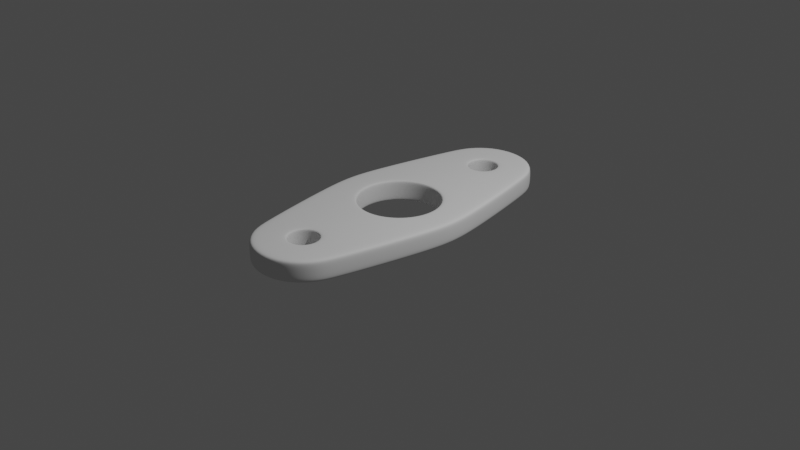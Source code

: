 # Source: metal-part-14.blend  (saved by Blender 2.83.21; exported with 4.5.12 LTS)
import bpy
from mathutils import Matrix  # noqa: F401  (used for matrix-valued properties, if any)

bpy.ops.wm.read_factory_settings(use_empty=True)
scene = bpy.context.scene
scene.name = 'Scene'

# ---- collections
col_collection = bpy.data.collections.new('Collection'); scene.collection.children.link(col_collection)
col_metal_part = bpy.data.collections.new('Metal Part'); scene.collection.children.link(col_metal_part)

# ---- node groups
ng_auto_smooth = bpy.data.node_groups.new('Auto Smooth', 'GeometryNodeTree')
_s = ng_auto_smooth.interface.new_socket(name='Geometry', in_out='OUTPUT', socket_type='NodeSocketGeometry')
_s = ng_auto_smooth.interface.new_socket(name='Geometry', in_out='INPUT', socket_type='NodeSocketGeometry')
_s = ng_auto_smooth.interface.new_socket(name='Angle', in_out='INPUT', socket_type='NodeSocketFloat')
_s.subtype = 'ANGLE'
_s.min_value = 0.0
_s.max_value = 3.142
ng_auto_smooth.is_modifier = True
_N = ng_auto_smooth.nodes; _L = ng_auto_smooth.links
n0 = _N.new('NodeGroupOutput'); n0.name = 'Group Output'; n0.location = (480, -100)
n1 = _N.new('NodeGroupInput'); n1.name = 'Group Input'; n1.location = (-420, -300)
n2 = _N.new('NodeGroupInput'); n2.name = 'Group Input.001'; n2.location = (-60, -100)
n3 = _N.new('GeometryNodeSetShadeSmooth'); n3.name = 'Set Shade Smooth'; n3.location = (120, -100)
n3.domain = 'EDGE'
n4 = _N.new('GeometryNodeSetShadeSmooth'); n4.name = 'Set Shade Smooth.001'; n4.location = (300, -100)
n5 = _N.new('GeometryNodeInputMeshEdgeAngle'); n5.name = 'Edge Angle'; n5.location = (-420, -220)
n6 = _N.new('GeometryNodeInputEdgeSmooth'); n6.name = 'Is Edge Smooth'; n6.location = (-60, -160)
n7 = _N.new('GeometryNodeInputShadeSmooth'); n7.name = 'Is Face Smooth'; n7.location = (-240, -340)
n8 = _N.new('FunctionNodeBooleanMath'); n8.name = 'Boolean Math'; n8.location = (-60, -220)
n9 = _N.new('FunctionNodeCompare'); n9.name = 'Compare'; n9.location = (-240, -180)
n9.operation = 'LESS_EQUAL'
_L.new(n5.outputs[0], n9.inputs[0])
_L.new(n4.outputs[0], n0.inputs[0])
_L.new(n1.outputs[1], n9.inputs[1])
_L.new(n9.outputs[0], n8.inputs[0])
_L.new(n7.outputs[0], n8.inputs[1])
_L.new(n2.outputs[0], n3.inputs[0])
_L.new(n6.outputs[0], n3.inputs[1])
_L.new(n3.outputs[0], n4.inputs[0])
_L.new(n8.outputs[0], n3.inputs[2])
n0.is_active_output = True

# ---- world
world_world = bpy.data.worlds.new('World'); scene.world = world_world
world_world.use_nodes = True; world_world.node_tree.nodes.clear()
_N = world_world.node_tree.nodes; _L = world_world.node_tree.links
n0 = _N.new('ShaderNodeOutputWorld'); n0.name = 'World Output'; n0.location = (300, 300)
n1 = _N.new('ShaderNodeBackground'); n1.name = 'Background'; n1.location = (10, 300)
n1.inputs[0].default_value = (0.05088, 0.05088, 0.05088, 1.0)
_L.new(n1.outputs[0], n0.inputs[0])
n0.is_active_output = True
world_world.color = (0.05088, 0.05088, 0.05088)
world_world.use_sun_shadow = False
world_world.sun_shadow_jitter_overblur = 0.0

# ---- cameras
cam_camera = bpy.data.cameras.new('Camera')
cam_camera.clip_end = 100.0
cam_camera.ortho_scale = 7.314

# ---- lights
light_light = bpy.data.lights.new('Light', 'POINT')
light_light.transmission_factor = 0.0
light_light.energy = 1000.0
light_light.shadow_soft_size = 0.1
light_light.shadow_maximum_resolution = 0.006
light_light.use_absolute_resolution = True

# ---- meshes
me_circle_001 = bpy.data.meshes.new('Circle.001')
me_circle_001.from_pydata([(1.688, 0.6651, 0.0), (1.229, 1.229, 0.0), (0.6651, 1.606, 0.0), (0.5422, 2.644, 0.0), (0.9392, 3.041, 0.0), (1.084, 3.583, 0.0), (0.9392, 4.126, 0.0), (0.5422, 4.523, 0.0), (0.6036, 2.125, 0.0), (1.084, 2.135, 0.0), (1.412, 2.124, 0.0), (1.688, 0.6651, 0.6739), (1.229, 1.229, 0.6739), (0.6651, 1.606, 0.6739), (0.5422, 2.644, 0.6739), (0.9392, 3.041, 0.6739), (1.084, 3.583, 0.6739), (0.9392, 4.126, 0.6739), (0.5422, 4.523, 0.6739), (0.6036, 2.125, 0.6739), (1.084, 2.135, 0.6739), (1.412, 2.124, 0.6739), (1.173, 0.4859, 0.075), (1.264, 0.5197, 0.0), (1.2, 0.4958, 0.02197), (0.8978, 0.8978, 0.075), (0.9662, 0.9662, 0.0), (0.9179, 0.9179, 0.02197), (0.4859, 1.173, 0.075), (0.5229, 1.262, 0.0), (0.4967, 1.199, 0.02197), (0.2337, 3.179, 0.075), (0.2725, 3.111, 0.0), (0.2451, 3.159, 0.02197), (0.4048, 3.35, 0.075), (0.4721, 3.311, 0.0), (0.4245, 3.338, 0.02197), (0.4675, 3.583, 0.075), (0.5451, 3.583, 0.0), (0.4902, 3.583, 0.02197), (0.4048, 3.817, 0.075), (0.4721, 3.856, 0.0), (0.4245, 3.828, 0.02197), (0.2337, 3.988, 0.075), (0.2726, 4.055, 0.0), (0.2451, 4.008, 0.02197), (1.264, 0.5197, 0.6739), (1.173, 0.4859, 0.5989), (1.2, 0.4958, 0.652), (0.9662, 0.9662, 0.6739), (0.8978, 0.8978, 0.5989), (0.9179, 0.9179, 0.652), (0.5229, 1.262, 0.6739), (0.4859, 1.173, 0.5989), (0.4967, 1.199, 0.652), (0.2725, 3.111, 0.6739), (0.2337, 3.179, 0.5989), (0.2451, 3.159, 0.652), (0.4721, 3.311, 0.6739), (0.4048, 3.35, 0.5989), (0.4245, 3.338, 0.652), (0.5451, 3.583, 0.6739), (0.4675, 3.583, 0.5989), (0.4902, 3.583, 0.652), (0.4721, 3.856, 0.6739), (0.4048, 3.817, 0.5989), (0.4245, 3.828, 0.652), (0.2726, 4.055, 0.6739), (0.2337, 3.988, 0.5989), (0.2451, 4.008, 0.652), (1.869, 2.219, 0.5601), (1.757, 2.195, 0.6739), (1.836, 2.212, 0.6406), (0.7752, 4.926, 0.5601), (0.7164, 4.824, 0.6739), (0.758, 4.896, 0.6406), (1.426, 3.667, 0.6739), (1.537, 3.695, 0.5601), (1.504, 3.687, 0.6406), (1.241, 4.3, 0.6739), (1.343, 4.359, 0.5601), (1.313, 4.341, 0.6406), (2.037, 0.7109, 0.6739), (2.15, 0.7258, 0.5601), (2.117, 0.7215, 0.6406), (1.869, 2.219, 0.1138), (1.757, 2.195, 0.0), (1.836, 2.212, 0.03333), (0.7164, 4.824, 0.0), (0.7752, 4.926, 0.1138), (0.758, 4.896, 0.03333), (1.426, 3.667, 0.0), (1.537, 3.695, 0.1138), (1.504, 3.687, 0.03333), (1.343, 4.359, 0.1138), (1.241, 4.3, 0.0), (1.313, 4.341, 0.03333), (2.037, 0.7109, 0.0), (2.15, 0.7258, 0.1138), (2.117, 0.7215, 0.03333), (-1.688, 0.6651, 0.0), (-1.229, 1.229, 0.0), (-0.6651, 1.606, 0.0), (0.0, 1.738, 0.0), (0.0, 4.668, 0.0), (0.0, 2.499, 0.0), (-0.5422, 2.644, 0.0), (-0.9392, 3.041, 0.0), (-1.084, 3.583, 0.0), (-0.9392, 4.126, 0.0), (-0.5422, 4.523, 0.0), (0.0, 2.118, 0.0), (-0.6036, 2.125, 0.0), (-1.084, 2.135, 0.0), (-1.412, 2.124, 0.0), (-1.688, 0.6651, 0.6739), (-1.229, 1.229, 0.6739), (-0.6651, 1.606, 0.6739), (0.0, 1.738, 0.6739), (-0.5422, 2.644, 0.6739), (0.0, 2.499, 0.6739), (-0.9392, 3.041, 0.6739), (-1.084, 3.583, 0.6739), (-0.9392, 4.126, 0.6739), (-0.5422, 4.523, 0.6739), (0.0, 4.668, 0.6739), (0.0, 2.118, 0.6739), (-0.6036, 2.125, 0.6739), (-1.084, 2.135, 0.6739), (-1.412, 2.124, 0.6739), (-1.173, 0.4859, 0.075), (-1.264, 0.5197, 0.0), (-1.2, 0.4958, 0.02197), (-0.8978, 0.8978, 0.075), (-0.9662, 0.9662, 0.0), (-0.9179, 0.9179, 0.02197), (-0.4859, 1.173, 0.075), (-0.5229, 1.262, 0.0), (-0.4967, 1.199, 0.02197), (1.394e-10, 1.366, 0.0), (1.394e-10, 1.27, 0.075), (1.394e-10, 1.298, 0.02197), (0.0, 4.128, 0.0), (0.0, 4.051, 0.075), (0.0, 4.074, 0.02197), (0.0, 3.116, 0.075), (0.0, 3.038, 0.0), (0.0, 3.093, 0.02197), (-0.2337, 3.179, 0.075), (-0.2725, 3.111, 0.0), (-0.2451, 3.159, 0.02197), (-0.4048, 3.35, 0.075), (-0.4721, 3.311, 0.0), (-0.4245, 3.338, 0.02197), (-0.4675, 3.583, 0.075), (-0.5451, 3.583, 0.0), (-0.4902, 3.583, 0.02197), (-0.4048, 3.817, 0.075), (-0.4721, 3.856, 0.0), (-0.4245, 3.828, 0.02197), (-0.2337, 3.988, 0.075), (-0.2726, 4.055, 0.0), (-0.2451, 4.008, 0.02197), (-1.264, 0.5197, 0.6739), (-1.173, 0.4859, 0.5989), (-1.2, 0.4958, 0.652), (-0.9662, 0.9662, 0.6739), (-0.8978, 0.8978, 0.5989), (-0.9179, 0.9179, 0.652), (-0.5229, 1.262, 0.6739), (-0.4859, 1.173, 0.5989), (-0.4967, 1.199, 0.652), (1.394e-10, 1.27, 0.5989), (1.394e-10, 1.366, 0.6739), (1.394e-10, 1.298, 0.652), (-0.2725, 3.111, 0.6739), (-0.2337, 3.179, 0.5989), (-0.2451, 3.159, 0.652), (0.0, 3.038, 0.6739), (0.0, 3.116, 0.5989), (0.0, 3.093, 0.652), (-0.4721, 3.311, 0.6739), (-0.4048, 3.35, 0.5989), (-0.4245, 3.338, 0.652), (-0.5451, 3.583, 0.6739), (-0.4675, 3.583, 0.5989), (-0.4902, 3.583, 0.652), (-0.4721, 3.856, 0.6739), (-0.4048, 3.817, 0.5989), (-0.4245, 3.828, 0.652), (-0.2726, 4.055, 0.6739), (-0.2337, 3.988, 0.5989), (-0.2451, 4.008, 0.652), (0.0, 4.051, 0.5989), (0.0, 4.128, 0.6739), (0.0, 4.074, 0.652), (-1.869, 2.219, 0.5601), (-1.757, 2.195, 0.6739), (-1.836, 2.212, 0.6406), (0.0, 5.002, 0.6739), (0.0, 5.118, 0.5601), (0.0, 5.084, 0.6406), (-0.7752, 4.926, 0.5601), (-0.7164, 4.824, 0.6739), (-0.758, 4.896, 0.6406), (-1.426, 3.667, 0.6739), (-1.537, 3.695, 0.5601), (-1.504, 3.687, 0.6406), (-1.241, 4.3, 0.6739), (-1.343, 4.359, 0.5601), (-1.313, 4.341, 0.6406), (-2.037, 0.7109, 0.6739), (-2.15, 0.7258, 0.5601), (-2.117, 0.7215, 0.6406), (-1.869, 2.219, 0.1138), (-1.757, 2.195, 0.0), (-1.836, 2.212, 0.03333), (0.0, 5.118, 0.1138), (0.0, 5.002, 0.0), (0.0, 5.084, 0.03333), (-0.7164, 4.824, 0.0), (-0.7752, 4.926, 0.1138), (-0.758, 4.896, 0.03333), (-1.426, 3.667, 0.0), (-1.537, 3.695, 0.1138), (-1.504, 3.687, 0.03333), (-1.343, 4.359, 0.1138), (-1.241, 4.3, 0.0), (-1.313, 4.341, 0.03333), (-2.037, 0.7109, 0.0), (-2.15, 0.7258, 0.1138), (-2.117, 0.7215, 0.03333), (1.688, -0.6651, 0.0), (1.229, -1.229, 0.0), (0.6651, -1.606, 0.0), (1.738, 2.384e-07, 0.0), (0.5422, -2.644, 0.0), (0.9392, -3.041, 0.0), (1.084, -3.583, 0.0), (0.9392, -4.126, 0.0), (0.5422, -4.523, 0.0), (0.6036, -2.125, 0.0), (1.084, -2.135, 0.0), (1.412, -2.124, 0.0), (1.688, -0.6651, 0.6739), (1.738, 2.384e-07, 0.6739), (1.229, -1.229, 0.6739), (0.6651, -1.606, 0.6739), (0.5422, -2.644, 0.6739), (0.9392, -3.041, 0.6739), (1.084, -3.583, 0.6739), (0.9392, -4.126, 0.6739), (0.5422, -4.523, 0.6739), (0.6036, -2.125, 0.6739), (1.084, -2.135, 0.6739), (1.412, -2.124, 0.6739), (1.173, -0.4859, 0.075), (1.264, -0.5197, 0.0), (1.2, -0.4958, 0.02197), (0.8978, -0.8978, 0.075), (0.9662, -0.9662, 0.0), (0.9179, -0.9179, 0.02197), (0.4859, -1.173, 0.075), (0.5229, -1.262, 0.0), (0.4967, -1.199, 0.02197), (1.27, 2.422e-07, 0.075), (1.368, 2.422e-07, 0.0), (1.298, 2.422e-07, 0.02197), (0.2337, -3.179, 0.075), (0.2725, -3.111, 0.0), (0.2451, -3.159, 0.02197), (0.4048, -3.35, 0.075), (0.4721, -3.311, 0.0), (0.4245, -3.338, 0.02197), (0.4675, -3.583, 0.075), (0.5451, -3.583, 0.0), (0.4902, -3.583, 0.02197), (0.4048, -3.817, 0.075), (0.4721, -3.856, 0.0), (0.4245, -3.828, 0.02197), (0.2337, -3.988, 0.075), (0.2726, -4.055, 0.0), (0.2451, -4.008, 0.02197), (1.264, -0.5197, 0.6739), (1.173, -0.4859, 0.5989), (1.2, -0.4958, 0.652), (1.368, 2.422e-07, 0.6739), (1.27, 2.422e-07, 0.5989), (1.298, 2.422e-07, 0.652), (0.9662, -0.9662, 0.6739), (0.8978, -0.8978, 0.5989), (0.9179, -0.9179, 0.652), (0.5229, -1.262, 0.6739), (0.4859, -1.173, 0.5989), (0.4967, -1.199, 0.652), (0.2725, -3.111, 0.6739), (0.2337, -3.179, 0.5989), (0.2451, -3.159, 0.652), (0.4721, -3.311, 0.6739), (0.4048, -3.35, 0.5989), (0.4245, -3.338, 0.652), (0.5451, -3.583, 0.6739), (0.4675, -3.583, 0.5989), (0.4902, -3.583, 0.652), (0.4721, -3.856, 0.6739), (0.4048, -3.817, 0.5989), (0.4245, -3.828, 0.652), (0.2726, -4.055, 0.6739), (0.2337, -3.988, 0.5989), (0.2451, -4.008, 0.652), (1.869, -2.219, 0.5601), (1.757, -2.195, 0.6739), (1.836, -2.212, 0.6406), (0.7752, -4.926, 0.5601), (0.7164, -4.824, 0.6739), (0.758, -4.896, 0.6406), (1.426, -3.667, 0.6739), (1.537, -3.695, 0.5601), (1.504, -3.687, 0.6406), (1.241, -4.3, 0.6739), (1.343, -4.359, 0.5601), (1.313, -4.341, 0.6406), (2.203, 2.384e-07, 0.5601), (2.088, 2.384e-07, 0.6739), (2.169, 2.384e-07, 0.6406), (2.037, -0.7109, 0.6739), (2.15, -0.7258, 0.5601), (2.117, -0.7215, 0.6406), (1.869, -2.219, 0.1138), (1.757, -2.195, 0.0), (1.836, -2.212, 0.03333), (0.7164, -4.824, 0.0), (0.7752, -4.926, 0.1138), (0.758, -4.896, 0.03333), (1.426, -3.667, 0.0), (1.537, -3.695, 0.1138), (1.504, -3.687, 0.03333), (1.343, -4.359, 0.1138), (1.241, -4.3, 0.0), (1.313, -4.341, 0.03333), (2.088, 2.384e-07, 0.0), (2.203, 2.384e-07, 0.1138), (2.169, 2.384e-07, 0.03333), (2.037, -0.7109, 0.0), (2.15, -0.7258, 0.1138), (2.117, -0.7215, 0.03333), (-1.688, -0.6651, 0.0), (-1.229, -1.229, 0.0), (-0.6651, -1.606, 0.0), (0.0, -1.738, 0.0), (-1.738, 2.384e-07, 0.0), (0.0, -4.668, 0.0), (0.0, -2.499, 0.0), (-0.5422, -2.644, 0.0), (-0.9392, -3.041, 0.0), (-1.084, -3.583, 0.0), (-0.9392, -4.126, 0.0), (-0.5422, -4.523, 0.0), (0.0, -2.118, 0.0), (-0.6036, -2.125, 0.0), (-1.084, -2.135, 0.0), (-1.412, -2.124, 0.0), (-1.688, -0.6651, 0.6739), (-1.738, 2.384e-07, 0.6739), (-1.229, -1.229, 0.6739), (-0.6651, -1.606, 0.6739), (0.0, -1.738, 0.6739), (-0.5422, -2.644, 0.6739), (0.0, -2.499, 0.6739), (-0.9392, -3.041, 0.6739), (-1.084, -3.583, 0.6739), (-0.9392, -4.126, 0.6739), (-0.5422, -4.523, 0.6739), (0.0, -4.668, 0.6739), (0.0, -2.118, 0.6739), (-0.6036, -2.125, 0.6739), (-1.084, -2.135, 0.6739), (-1.412, -2.124, 0.6739), (-1.173, -0.4859, 0.075), (-1.264, -0.5197, 0.0), (-1.2, -0.4958, 0.02197), (-0.8978, -0.8978, 0.075), (-0.9662, -0.9662, 0.0), (-0.9179, -0.9179, 0.02197), (-0.4859, -1.173, 0.075), (-0.5229, -1.262, 0.0), (-0.4967, -1.199, 0.02197), (1.394e-10, -1.366, 0.0), (1.394e-10, -1.27, 0.075), (1.394e-10, -1.298, 0.02197), (-1.27, 2.422e-07, 0.075), (-1.368, 2.422e-07, 0.0), (-1.298, 2.422e-07, 0.02197), (0.0, -4.128, 0.0), (0.0, -4.051, 0.075), (0.0, -4.074, 0.02197), (0.0, -3.116, 0.075), (0.0, -3.038, 0.0), (0.0, -3.093, 0.02197), (-0.2337, -3.179, 0.075), (-0.2725, -3.111, 0.0), (-0.2451, -3.159, 0.02197), (-0.4048, -3.35, 0.075), (-0.4721, -3.311, 0.0), (-0.4245, -3.338, 0.02197), (-0.4675, -3.583, 0.075), (-0.5451, -3.583, 0.0), (-0.4902, -3.583, 0.02197), (-0.4048, -3.817, 0.075), (-0.4721, -3.856, 0.0), (-0.4245, -3.828, 0.02197), (-0.2337, -3.988, 0.075), (-0.2726, -4.055, 0.0), (-0.2451, -4.008, 0.02197), (-1.264, -0.5197, 0.6739), (-1.173, -0.4859, 0.5989), (-1.2, -0.4958, 0.652), (-1.368, 2.422e-07, 0.6739), (-1.27, 2.422e-07, 0.5989), (-1.298, 2.422e-07, 0.652), (-0.9662, -0.9662, 0.6739), (-0.8978, -0.8978, 0.5989), (-0.9179, -0.9179, 0.652), (-0.5229, -1.262, 0.6739), (-0.4859, -1.173, 0.5989), (-0.4967, -1.199, 0.652), (1.394e-10, -1.27, 0.5989), (1.394e-10, -1.366, 0.6739), (1.394e-10, -1.298, 0.652), (-0.2725, -3.111, 0.6739), (-0.2337, -3.179, 0.5989), (-0.2451, -3.159, 0.652), (0.0, -3.038, 0.6739), (0.0, -3.116, 0.5989), (0.0, -3.093, 0.652), (-0.4721, -3.311, 0.6739), (-0.4048, -3.35, 0.5989), (-0.4245, -3.338, 0.652), (-0.5451, -3.583, 0.6739), (-0.4675, -3.583, 0.5989), (-0.4902, -3.583, 0.652), (-0.4721, -3.856, 0.6739), (-0.4048, -3.817, 0.5989), (-0.4245, -3.828, 0.652), (-0.2726, -4.055, 0.6739), (-0.2337, -3.988, 0.5989), (-0.2451, -4.008, 0.652), (0.0, -4.051, 0.5989), (0.0, -4.128, 0.6739), (0.0, -4.074, 0.652), (-1.869, -2.219, 0.5601), (-1.757, -2.195, 0.6739), (-1.836, -2.212, 0.6406), (0.0, -5.002, 0.6739), (0.0, -5.118, 0.5601), (0.0, -5.084, 0.6406), (-0.7752, -4.926, 0.5601), (-0.7164, -4.824, 0.6739), (-0.758, -4.896, 0.6406), (-1.426, -3.667, 0.6739), (-1.537, -3.695, 0.5601), (-1.504, -3.687, 0.6406), (-1.241, -4.3, 0.6739), (-1.343, -4.359, 0.5601), (-1.313, -4.341, 0.6406), (-2.203, 2.384e-07, 0.5601), (-2.088, 2.384e-07, 0.6739), (-2.169, 2.384e-07, 0.6406), (-2.037, -0.7109, 0.6739), (-2.15, -0.7258, 0.5601), (-2.117, -0.7215, 0.6406), (-1.869, -2.219, 0.1138), (-1.757, -2.195, 0.0), (-1.836, -2.212, 0.03333), (0.0, -5.118, 0.1138), (0.0, -5.002, 0.0), (0.0, -5.084, 0.03333), (-0.7164, -4.824, 0.0), (-0.7752, -4.926, 0.1138), (-0.758, -4.896, 0.03333), (-1.426, -3.667, 0.0), (-1.537, -3.695, 0.1138), (-1.504, -3.687, 0.03333), (-1.343, -4.359, 0.1138), (-1.241, -4.3, 0.0), (-1.313, -4.341, 0.03333), (-2.088, 2.384e-07, 0.0), (-2.203, 2.384e-07, 0.1138), (-2.169, 2.384e-07, 0.03333), (-2.037, -0.7109, 0.0), (-2.15, -0.7258, 0.1138), (-2.117, -0.7215, 0.03333)], [], [(143, 43, 68, 193), (25, 22, 47, 50), (23, 0, 235, 266), (140, 28, 53, 172), (31, 145, 179, 56), (40, 37, 62, 65), (43, 40, 65, 68), (34, 31, 56, 59), (46, 286, 245, 11), (37, 34, 59, 62), (111, 105, 3, 8), (8, 3, 4, 9), (9, 4, 5, 10), (1, 9, 10, 0), (2, 8, 9, 1), (103, 111, 8, 2), (55, 178, 120, 14), (49, 46, 11, 12), (52, 49, 12, 13), (173, 52, 13, 118), (341, 98, 83, 322), (64, 61, 16, 17), (67, 64, 17, 18), (58, 55, 14, 15), (194, 67, 18, 125), (61, 58, 15, 16), (126, 19, 14, 120), (19, 20, 15, 14), (20, 21, 16, 15), (12, 11, 21, 20), (13, 12, 20, 19), (118, 13, 19, 126), (35, 4, 3, 32), (92, 94, 80, 77), (26, 1, 0, 23), (38, 5, 4, 35), (0, 10, 86, 97), (28, 25, 50, 53), (41, 6, 5, 38), (125, 18, 74, 199), (29, 2, 1, 26), (44, 7, 6, 41), (139, 103, 2, 29), (142, 104, 7, 44), (10, 5, 91, 86), (7, 104, 218, 88), (32, 3, 105, 146), (23, 266, 267, 24), (24, 267, 265, 22), (26, 23, 24, 27), (27, 24, 22, 25), (29, 26, 27, 30), (30, 27, 25, 28), (139, 29, 30, 141), (141, 30, 28, 140), (32, 146, 147, 33), (33, 147, 145, 31), (35, 32, 33, 36), (36, 33, 31, 34), (38, 35, 36, 39), (39, 36, 34, 37), (41, 38, 39, 42), (42, 39, 37, 40), (44, 41, 42, 45), (45, 42, 40, 43), (142, 44, 45, 144), (144, 45, 43, 143), (47, 287, 288, 48), (48, 288, 286, 46), (50, 47, 48, 51), (51, 48, 46, 49), (53, 50, 51, 54), (54, 51, 49, 52), (172, 53, 54, 174), (174, 54, 52, 173), (56, 179, 180, 57), (57, 180, 178, 55), (59, 56, 57, 60), (60, 57, 55, 58), (62, 59, 60, 63), (63, 60, 58, 61), (65, 62, 63, 66), (66, 63, 61, 64), (68, 65, 66, 69), (69, 66, 64, 67), (193, 68, 69, 195), (195, 69, 67, 194), (22, 265, 287, 47), (18, 17, 79, 74), (94, 89, 73, 80), (16, 21, 71, 76), (11, 245, 323, 82), (98, 85, 70, 83), (17, 16, 76, 79), (235, 0, 97, 340), (89, 217, 200, 73), (85, 92, 77, 70), (5, 6, 95, 91), (6, 7, 88, 95), (83, 70, 72, 84), (84, 72, 71, 82), (74, 79, 81, 75), (75, 81, 80, 73), (82, 323, 324, 84), (84, 324, 322, 83), (86, 91, 93, 87), (87, 93, 92, 85), (89, 94, 96, 90), (90, 96, 95, 88), (94, 92, 93, 96), (96, 93, 91, 95), (98, 341, 342, 99), (99, 342, 340, 97), (79, 76, 78, 81), (81, 78, 77, 80), (97, 86, 87, 99), (99, 87, 85, 98), (199, 74, 75, 201), (201, 75, 73, 200), (217, 89, 90, 219), (219, 90, 88, 218), (70, 77, 78, 72), (72, 78, 76, 71), (21, 11, 82, 71), (143, 193, 191, 160), (133, 167, 164, 130), (131, 391, 350, 100), (140, 172, 170, 136), (148, 176, 179, 145), (157, 188, 185, 154), (160, 191, 188, 157), (151, 182, 176, 148), (163, 115, 363, 417), (154, 185, 182, 151), (111, 112, 106, 105), (112, 113, 107, 106), (113, 114, 108, 107), (101, 100, 114, 113), (102, 101, 113, 112), (103, 102, 112, 111), (175, 119, 120, 178), (166, 116, 115, 163), (169, 117, 116, 166), (173, 118, 117, 169), (487, 465, 212, 230), (187, 123, 122, 184), (190, 124, 123, 187), (181, 121, 119, 175), (194, 125, 124, 190), (184, 122, 121, 181), (126, 120, 119, 127), (127, 119, 121, 128), (128, 121, 122, 129), (116, 128, 129, 115), (117, 127, 128, 116), (118, 126, 127, 117), (152, 149, 106, 107), (224, 206, 209, 226), (134, 131, 100, 101), (155, 152, 107, 108), (100, 229, 215, 114), (136, 170, 167, 133), (158, 155, 108, 109), (125, 199, 203, 124), (137, 134, 101, 102), (161, 158, 109, 110), (139, 137, 102, 103), (142, 161, 110, 104), (114, 215, 223, 108), (110, 220, 218, 104), (149, 146, 105, 106), (131, 132, 392, 391), (132, 130, 390, 392), (134, 135, 132, 131), (135, 133, 130, 132), (137, 138, 135, 134), (138, 136, 133, 135), (139, 141, 138, 137), (141, 140, 136, 138), (149, 150, 147, 146), (150, 148, 145, 147), (152, 153, 150, 149), (153, 151, 148, 150), (155, 156, 153, 152), (156, 154, 151, 153), (158, 159, 156, 155), (159, 157, 154, 156), (161, 162, 159, 158), (162, 160, 157, 159), (142, 144, 162, 161), (144, 143, 160, 162), (164, 165, 419, 418), (165, 163, 417, 419), (167, 168, 165, 164), (168, 166, 163, 165), (170, 171, 168, 167), (171, 169, 166, 168), (172, 174, 171, 170), (174, 173, 169, 171), (176, 177, 180, 179), (177, 175, 178, 180), (182, 183, 177, 176), (183, 181, 175, 177), (185, 186, 183, 182), (186, 184, 181, 183), (188, 189, 186, 185), (189, 187, 184, 186), (191, 192, 189, 188), (192, 190, 187, 189), (193, 195, 192, 191), (195, 194, 190, 192), (130, 164, 418, 390), (124, 203, 208, 123), (226, 209, 202, 221), (122, 205, 197, 129), (115, 211, 466, 363), (230, 212, 196, 214), (123, 208, 205, 122), (350, 486, 229, 100), (221, 202, 200, 217), (214, 196, 206, 224), (108, 223, 227, 109), (109, 227, 220, 110), (212, 213, 198, 196), (213, 211, 197, 198), (203, 204, 210, 208), (204, 202, 209, 210), (211, 213, 467, 466), (213, 212, 465, 467), (215, 216, 225, 223), (216, 214, 224, 225), (221, 222, 228, 226), (222, 220, 227, 228), (226, 228, 225, 224), (228, 227, 223, 225), (230, 231, 488, 487), (231, 229, 486, 488), (208, 210, 207, 205), (210, 209, 206, 207), (229, 231, 216, 215), (231, 230, 214, 216), (199, 201, 204, 203), (201, 200, 202, 204), (217, 219, 222, 221), (219, 218, 220, 222), (196, 198, 207, 206), (198, 197, 205, 207), (129, 197, 211, 115), (394, 447, 308, 280), (259, 290, 284, 256), (257, 266, 235, 232), (388, 426, 293, 262), (268, 296, 433, 396), (277, 305, 302, 274), (280, 308, 305, 277), (271, 299, 296, 268), (283, 244, 245, 286), (274, 302, 299, 271), (358, 241, 236, 352), (241, 242, 237, 236), (242, 243, 238, 237), (233, 232, 243, 242), (234, 233, 242, 241), (349, 234, 241, 358), (295, 248, 368, 432), (289, 246, 244, 283), (292, 247, 246, 289), (427, 366, 247, 292), (341, 322, 326, 344), (304, 251, 250, 301), (307, 252, 251, 304), (298, 249, 248, 295), (448, 373, 252, 307), (301, 250, 249, 298), (374, 368, 248, 253), (253, 248, 249, 254), (254, 249, 250, 255), (246, 254, 255, 244), (247, 253, 254, 246), (366, 374, 253, 247), (272, 269, 236, 237), (335, 317, 320, 337), (260, 257, 232, 233), (275, 272, 237, 238), (232, 343, 329, 243), (262, 293, 290, 259), (278, 275, 238, 239), (373, 453, 314, 252), (263, 260, 233, 234), (281, 278, 239, 240), (387, 263, 234, 349), (393, 281, 240, 351), (243, 329, 334, 238), (240, 331, 475, 351), (269, 397, 352, 236), (257, 258, 267, 266), (258, 256, 265, 267), (260, 261, 258, 257), (261, 259, 256, 258), (263, 264, 261, 260), (264, 262, 259, 261), (387, 389, 264, 263), (389, 388, 262, 264), (269, 270, 398, 397), (270, 268, 396, 398), (272, 273, 270, 269), (273, 271, 268, 270), (275, 276, 273, 272), (276, 274, 271, 273), (278, 279, 276, 275), (279, 277, 274, 276), (281, 282, 279, 278), (282, 280, 277, 279), (393, 395, 282, 281), (395, 394, 280, 282), (284, 285, 288, 287), (285, 283, 286, 288), (290, 291, 285, 284), (291, 289, 283, 285), (293, 294, 291, 290), (294, 292, 289, 291), (426, 428, 294, 293), (428, 427, 292, 294), (296, 297, 434, 433), (297, 295, 432, 434), (299, 300, 297, 296), (300, 298, 295, 297), (302, 303, 300, 299), (303, 301, 298, 300), (305, 306, 303, 302), (306, 304, 301, 303), (308, 309, 306, 305), (309, 307, 304, 306), (447, 449, 309, 308), (449, 448, 307, 309), (256, 284, 287, 265), (252, 314, 319, 251), (337, 320, 313, 332), (250, 316, 311, 255), (244, 325, 323, 245), (344, 326, 310, 328), (251, 319, 316, 250), (235, 340, 343, 232), (332, 313, 454, 474), (328, 310, 317, 335), (238, 334, 338, 239), (239, 338, 331, 240), (326, 327, 312, 310), (327, 325, 311, 312), (314, 315, 321, 319), (315, 313, 320, 321), (325, 327, 324, 323), (327, 326, 322, 324), (329, 330, 336, 334), (330, 328, 335, 336), (332, 333, 339, 337), (333, 331, 338, 339), (337, 339, 336, 335), (339, 338, 334, 336), (344, 345, 342, 341), (345, 343, 340, 342), (319, 321, 318, 316), (321, 320, 317, 318), (343, 345, 330, 329), (345, 344, 328, 330), (453, 455, 315, 314), (455, 454, 313, 315), (474, 476, 333, 332), (476, 475, 331, 333), (310, 312, 318, 317), (312, 311, 316, 318), (255, 311, 325, 244), (394, 411, 445, 447), (381, 378, 415, 421), (379, 346, 350, 391), (388, 384, 424, 426), (399, 396, 433, 430), (408, 405, 439, 442), (411, 408, 442, 445), (402, 399, 430, 436), (414, 417, 363, 362), (405, 402, 436, 439), (358, 352, 353, 359), (359, 353, 354, 360), (360, 354, 355, 361), (347, 360, 361, 346), (348, 359, 360, 347), (349, 358, 359, 348), (429, 432, 368, 367), (420, 414, 362, 364), (423, 420, 364, 365), (427, 423, 365, 366), (487, 490, 469, 465), (441, 438, 370, 371), (444, 441, 371, 372), (435, 429, 367, 369), (448, 444, 372, 373), (438, 435, 369, 370), (374, 375, 367, 368), (375, 376, 369, 367), (376, 377, 370, 369), (364, 362, 377, 376), (365, 364, 376, 375), (366, 365, 375, 374), (403, 354, 353, 400), (481, 483, 463, 460), (382, 347, 346, 379), (406, 355, 354, 403), (346, 361, 472, 489), (384, 381, 421, 424), (409, 356, 355, 406), (373, 372, 457, 453), (385, 348, 347, 382), (412, 357, 356, 409), (387, 349, 348, 385), (393, 351, 357, 412), (361, 355, 480, 472), (357, 351, 475, 477), (400, 353, 352, 397), (379, 391, 392, 380), (380, 392, 390, 378), (382, 379, 380, 383), (383, 380, 378, 381), (385, 382, 383, 386), (386, 383, 381, 384), (387, 385, 386, 389), (389, 386, 384, 388), (400, 397, 398, 401), (401, 398, 396, 399), (403, 400, 401, 404), (404, 401, 399, 402), (406, 403, 404, 407), (407, 404, 402, 405), (409, 406, 407, 410), (410, 407, 405, 408), (412, 409, 410, 413), (413, 410, 408, 411), (393, 412, 413, 395), (395, 413, 411, 394), (415, 418, 419, 416), (416, 419, 417, 414), (421, 415, 416, 422), (422, 416, 414, 420), (424, 421, 422, 425), (425, 422, 420, 423), (426, 424, 425, 428), (428, 425, 423, 427), (430, 433, 434, 431), (431, 434, 432, 429), (436, 430, 431, 437), (437, 431, 429, 435), (439, 436, 437, 440), (440, 437, 435, 438), (442, 439, 440, 443), (443, 440, 438, 441), (445, 442, 443, 446), (446, 443, 441, 444), (447, 445, 446, 449), (449, 446, 444, 448), (378, 390, 418, 415), (372, 371, 462, 457), (483, 478, 456, 463), (370, 377, 451, 459), (362, 363, 466, 468), (490, 471, 450, 469), (371, 370, 459, 462), (350, 346, 489, 486), (478, 474, 454, 456), (471, 481, 460, 450), (355, 356, 484, 480), (356, 357, 477, 484), (469, 450, 452, 470), (470, 452, 451, 468), (457, 462, 464, 458), (458, 464, 463, 456), (468, 466, 467, 470), (470, 467, 465, 469), (472, 480, 482, 473), (473, 482, 481, 471), (478, 483, 485, 479), (479, 485, 484, 477), (483, 481, 482, 485), (485, 482, 480, 484), (490, 487, 488, 491), (491, 488, 486, 489), (462, 459, 461, 464), (464, 461, 460, 463), (489, 472, 473, 491), (491, 473, 471, 490), (453, 457, 458, 455), (455, 458, 456, 454), (474, 478, 479, 476), (476, 479, 477, 475), (450, 460, 461, 452), (452, 461, 459, 451), (377, 362, 468, 451)])
me_circle_001.polygons.foreach_set('use_smooth', [True] * 496)
_uv = me_circle_001.uv_layers.new(name='UVMap')
_uv.uv.foreach_set('vector', [0.0, 0.0, 0.0, 0.0, 0.0, 0.0, 0.0, 0.0, 0.0, 0.0, 0.0, 0.0, 0.0, 0.0, 0.0, 0.0, 0.0, 0.0, 0.0, 0.0, 0.0, 0.0, 0.0, 0.0, 0.0, 0.0, 0.0, 0.0, 0.0, 0.0, 0.0, 0.0, 0.0, 0.0, 0.0, 0.0, 0.0, 0.0, 0.0, 0.0, 0.0, 0.0, 0.0, 0.0, 0.0, 0.0, 0.0, 0.0, 0.0, 0.0, 0.0, 0.0, 0.0, 0.0, 0.0, 0.0, 0.0, 0.0, 0.0, 0.0, 0.0, 0.0, 0.0, 0.0, 0.0, 0.0, 0.0, 0.0, 0.0, 0.0, 0.0, 0.0, 0.0, 0.0, 0.0, 0.0, 0.0, 0.0, 0.0, 0.0, 0.0, 0.0, 0.0, 0.0, 0.0, 0.0, 0.0, 0.0, 0.0, 0.0, 0.0, 0.0, 0.0, 0.0, 0.0, 0.0, 0.0, 0.0, 0.0, 0.0, 0.0, 0.0, 0.0, 0.0, 0.0, 0.0, 0.0, 0.0, 0.0, 0.0, 0.0, 0.0, 0.0, 0.0, 0.0, 0.0, 0.0, 0.0, 0.0, 0.0, 0.0, 0.0, 0.0, 0.0, 0.0, 0.0, 0.0, 0.0, 0.0, 0.0, 0.0, 0.0, 0.0, 0.0, 0.0, 0.0, 0.0, 0.0, 0.0, 0.0, 0.0, 0.0, 0.0, 0.0, 0.0, 0.0, 0.0, 0.0, 0.0, 0.0, 0.0, 0.0, 0.0, 0.0, 0.0, 0.0, 0.0, 0.0, 0.0, 0.0, 0.0, 0.0, 0.0, 0.0, 0.0, 0.0, 0.0, 0.0, 0.0, 0.0, 0.0, 0.0, 0.0, 0.0, 0.0, 0.0, 0.0, 0.0, 0.0, 0.0, 0.0, 0.0, 0.0, 0.0, 0.0, 0.0, 0.0, 0.0, 0.0, 0.0, 0.0, 0.0, 0.0, 0.0, 0.0, 0.0, 0.0, 0.0, 0.0, 0.0, 0.0, 0.0, 0.0, 0.0, 0.0, 0.0, 0.0, 0.0, 0.0, 0.0, 0.0, 0.0, 0.0, 0.0, 0.0, 0.0, 0.0, 0.0, 0.0, 0.0, 0.0, 0.0, 0.0, 0.0, 0.0, 0.0, 0.0, 0.0, 0.0, 0.0, 0.0, 0.0, 0.0, 0.0, 0.0, 0.0, 0.0, 0.0, 0.0, 0.0, 0.0, 0.0, 0.0, 0.0, 0.0, 0.0, 0.0, 0.0, 0.0, 0.0, 0.0, 0.0, 0.0, 0.0, 0.0, 0.0, 0.0, 0.0, 0.0, 0.0, 0.0, 0.0, 0.0, 0.0, 0.0, 0.0, 0.0, 0.0, 0.0, 0.0, 0.0, 0.0, 0.0, 0.0, 0.0, 0.0, 0.0, 0.0, 0.0, 0.0, 0.0, 0.0, 0.0, 0.0, 0.0, 0.0, 0.0, 0.0, 0.0, 0.0, 0.0, 0.0, 0.0, 0.0, 0.0, 0.0, 0.0, 0.0, 0.0, 0.0, 0.0, 0.0, 0.0, 0.0, 0.0, 0.0, 0.0, 0.0, 0.0, 0.0, 0.0, 0.0, 0.0, 0.0, 0.0, 0.0, 0.0, 0.0, 0.0, 0.0, 0.0, 0.0, 0.0, 0.0, 0.0, 0.0, 0.0, 0.0, 0.0, 0.0, 0.0, 0.0, 0.0, 0.0, 0.0, 0.0, 0.0, 0.0, 0.0, 0.0, 0.0, 0.0, 0.0, 0.0, 0.0, 0.0, 0.0, 0.0, 0.0, 0.0, 0.0, 0.0, 0.0, 0.0, 0.0, 0.0, 0.0, 0.0, 0.0, 0.0, 0.0, 0.0, 0.0, 0.0, 0.0, 0.0, 0.0, 0.0, 0.0, 0.0, 0.0, 0.0, 0.0, 0.0, 0.0, 0.0, 0.0, 0.0, 0.0, 0.0, 0.0, 0.0, 0.0, 0.0, 0.0, 0.0, 0.0, 0.0, 0.0, 0.0, 0.0, 0.0, 0.0, 0.0, 0.0, 0.0, 0.0, 0.0, 0.0, 0.0, 0.0, 0.0, 0.0, 0.0, 0.0, 0.0, 0.0, 0.0, 0.0, 0.0, 0.0, 0.0, 0.0, 0.0, 0.0, 0.0, 0.0, 0.0, 0.0, 0.0, 0.0, 0.0, 0.0, 0.0, 0.0, 0.0, 0.0, 0.0, 0.0, 0.0, 0.0, 0.0, 0.0, 0.0, 0.0, 0.0, 0.0, 0.0, 0.0, 0.0, 0.0, 0.0, 0.0, 0.0, 0.0, 0.0, 0.0, 0.0, 0.0, 0.0, 0.0, 0.0, 0.0, 0.0, 0.0, 0.0, 0.0, 0.0, 0.0, 0.0, 0.0, 0.0, 0.0, 0.0, 0.0, 0.0, 0.0, 0.0, 0.0, 0.0, 0.0, 0.0, 0.0, 0.0, 0.0, 0.0, 0.0, 0.0, 0.0, 0.0, 0.0, 0.0, 0.0, 0.0, 0.0, 0.0, 0.0, 0.0, 0.0, 0.0, 0.0, 0.0, 0.0, 0.0, 0.0, 0.0, 0.0, 0.0, 0.0, 0.0, 0.0, 0.0, 0.0, 0.0, 0.0, 0.0, 0.0, 0.0, 0.0, 0.0, 0.0, 0.0, 0.0, 0.0, 0.0, 0.0, 0.0, 0.0, 0.0, 0.0, 0.0, 0.0, 0.0, 0.0, 0.0, 0.0, 0.0, 0.0, 0.0, 0.0, 0.0, 0.0, 0.0, 0.0, 0.0, 0.0, 0.0, 0.0, 0.0, 0.0, 0.0, 0.0, 0.0, 0.0, 0.0, 0.0, 0.0, 0.0, 0.0, 0.0, 0.0, 0.0, 0.0, 0.0, 0.0, 0.0, 0.0, 0.0, 0.0, 0.0, 0.0, 0.0, 0.0, 0.0, 0.0, 0.0, 0.0, 0.0, 0.0, 0.0, 0.0, 0.0, 0.0, 0.0, 0.0, 0.0, 0.0, 0.0, 0.0, 0.0, 0.0, 0.0, 0.0, 0.0, 0.0, 0.0, 0.0, 0.0, 0.0, 0.0, 0.0, 0.0, 0.0, 0.0, 0.0, 0.0, 0.0, 0.0, 0.0, 0.0, 0.0, 0.0, 0.0, 0.0, 0.0, 0.0, 0.0, 0.0, 0.0, 0.0, 0.0, 0.0, 0.0, 0.0, 0.0, 0.0, 0.0, 0.0, 0.0, 0.0, 0.0, 0.0, 0.0, 0.0, 0.0, 0.0, 0.0, 0.0, 0.0, 0.0, 0.0, 0.0, 0.0, 0.0, 0.0, 0.0, 0.0, 0.0, 0.0, 0.0, 0.0, 0.0, 0.0, 0.0, 0.0, 0.0, 0.0, 0.0, 0.0, 0.0, 0.0, 0.0, 0.0, 0.0, 0.0, 0.0, 0.0, 0.0, 0.0, 0.0, 0.0, 0.0, 0.0, 0.0, 0.0, 0.0, 0.0, 0.0, 0.0, 0.0, 0.0, 0.0, 0.0, 0.0, 0.0, 0.0, 0.0, 0.0, 0.0, 0.0, 0.0, 0.0, 0.0, 0.0, 0.0, 0.0, 0.0, 0.0, 0.0, 0.0, 0.0, 0.0, 0.0, 0.0, 0.0, 0.0, 0.0, 0.0, 0.0, 0.0, 0.0, 0.0, 0.0, 0.0, 0.0, 0.0, 0.0, 0.0, 0.0, 0.0, 0.0, 0.0, 0.0, 0.0, 0.0, 0.0, 0.0, 0.0, 0.0, 0.0, 0.0, 0.0, 0.0, 0.0, 0.0, 0.0, 0.0, 0.0, 0.0, 0.0, 0.0, 0.0, 0.0, 0.0, 0.0, 0.0, 0.0, 0.0, 0.0, 0.0, 0.0, 0.0, 0.0, 0.0, 0.0, 0.0, 0.0, 0.0, 0.0, 0.0, 0.0, 0.0, 0.0, 0.0, 0.0, 0.0, 0.0, 0.0, 0.0, 0.0, 0.0, 0.0, 0.0, 0.0, 0.0, 0.0, 0.0, 0.0, 0.0, 0.0, 0.0, 0.0, 0.0, 0.0, 0.0, 0.0, 0.0, 0.0, 0.0, 0.0, 0.0, 0.0, 0.0, 0.0, 0.0, 0.0, 0.0, 0.0, 0.0, 0.0, 0.0, 0.0, 0.0, 0.0, 0.0, 0.0, 0.0, 0.0, 0.0, 0.0, 0.0, 0.0, 0.0, 0.0, 0.0, 0.0, 0.0, 0.0, 0.0, 0.0, 0.0, 0.0, 0.0, 0.0, 0.0, 0.0, 0.0, 0.0, 0.0, 0.0, 0.0, 0.0, 0.0, 0.0, 0.0, 0.0, 0.0, 0.0, 0.0, 0.0, 0.0, 0.0, 0.0, 0.0, 0.0, 0.0, 0.0, 0.0, 0.0, 0.0, 0.0, 0.0, 0.0, 0.0, 0.0, 0.0, 0.0, 0.0, 0.0, 0.0, 0.0, 0.0, 0.0, 0.0, 0.0, 0.0, 0.0, 0.0, 0.0, 0.0, 0.0, 0.0, 0.0, 0.0, 0.0, 0.0, 0.0, 0.0, 0.0, 0.0, 0.0, 0.0, 0.0, 0.0, 0.0, 0.0, 0.0, 0.0, 0.0, 0.0, 0.0, 0.0, 0.0, 0.0, 0.0, 0.0, 0.0, 0.0, 0.0, 0.0, 0.0, 0.0, 0.0, 0.0, 0.0, 0.0, 0.0, 0.0, 0.0, 0.0, 0.0, 0.0, 0.0, 0.0, 0.0, 0.0, 0.0, 0.0, 0.0, 0.0, 0.0, 0.0, 0.0, 0.0, 0.0, 0.0, 0.0, 0.0, 0.0, 0.0, 0.0, 0.0, 0.0, 0.0, 0.0, 0.0, 0.0, 0.0, 0.0, 0.0, 0.0, 0.0, 0.0, 0.0, 0.0, 0.0, 0.0, 0.0, 0.0, 0.0, 0.0, 0.0, 0.0, 0.0, 0.0, 0.0, 0.0, 0.0, 0.0, 0.0, 0.0, 0.0, 0.0, 0.0, 0.0, 0.0, 0.0, 0.0, 0.0, 0.0, 0.0, 0.0, 0.0, 0.0, 0.0, 0.0, 0.0, 0.0, 0.0, 0.0, 0.0, 0.0, 0.0, 0.0, 0.0, 0.0, 0.0, 0.0, 0.0, 0.0, 0.0, 0.0, 0.0, 0.0, 0.0, 0.0, 0.0, 0.0, 0.0, 0.0, 0.0, 0.0, 0.0, 0.0, 0.0, 0.0, 0.0, 0.0, 0.0, 0.0, 0.0, 0.0, 0.0, 0.0, 0.0, 0.0, 0.0, 0.0, 0.0, 0.0, 0.0, 0.0, 0.0, 0.0, 0.0, 0.0, 0.0, 0.0, 0.0, 0.0, 0.0, 0.0, 0.0, 0.0, 0.0, 0.0, 0.0, 0.0, 0.0, 0.0, 0.0, 0.0, 0.0, 0.0, 0.0, 0.0, 0.0, 0.0, 0.0, 0.0, 0.0, 0.0, 0.0, 0.0, 0.0, 0.0, 0.0, 0.0, 0.0, 0.0, 0.0, 0.0, 0.0, 0.0, 0.0, 0.0, 0.0, 0.0, 0.0, 0.0, 0.0, 0.0, 0.0, 0.0, 0.0, 0.0, 0.0, 0.0, 0.0, 0.0, 0.0, 0.0, 0.0, 0.0, 0.0, 0.0, 0.0, 0.0, 0.0, 0.0, 0.0, 0.0, 0.0, 0.0, 0.0, 0.0, 0.0, 0.0, 0.0, 0.0, 0.0, 0.0, 0.0, 0.0, 0.0, 0.0, 0.0, 0.0, 0.0, 0.0, 0.0, 0.0, 0.0, 0.0, 0.0, 0.0, 0.0, 0.0, 0.0, 0.0, 0.0, 0.0, 0.0, 0.0, 0.0, 0.0, 0.0, 0.0, 0.0, 0.0, 0.0, 0.0, 0.0, 0.0, 0.0, 0.0, 0.0, 0.0, 0.0, 0.0, 0.0, 0.0, 0.0, 0.0, 0.0, 0.0, 0.0, 0.0, 0.0, 0.0, 0.0, 0.0, 0.0, 0.0, 0.0, 0.0, 0.0, 0.0, 0.0, 0.0, 0.0, 0.0, 0.0, 0.0, 0.0, 0.0, 0.0, 0.0, 0.0, 0.0, 0.0, 0.0, 0.0, 0.0, 0.0, 0.0, 0.0, 0.0, 0.0, 0.0, 0.0, 0.0, 0.0, 0.0, 0.0, 0.0, 0.0, 0.0, 0.0, 0.0, 0.0, 0.0, 0.0, 0.0, 0.0, 0.0, 0.0, 0.0, 0.0, 0.0, 0.0, 0.0, 0.0, 0.0, 0.0, 0.0, 0.0, 0.0, 0.0, 0.0, 0.0, 0.0, 0.0, 0.0, 0.0, 0.0, 0.0, 0.0, 0.0, 0.0, 0.0, 0.0, 0.0, 0.0, 0.0, 0.0, 0.0, 0.0, 0.0, 0.0, 0.0, 0.0, 0.0, 0.0, 0.0, 0.0, 0.0, 0.0, 0.0, 0.0, 0.0, 0.0, 0.0, 0.0, 0.0, 0.0, 0.0, 0.0, 0.0, 0.0, 0.0, 0.0, 0.0, 0.0, 0.0, 0.0, 0.0, 0.0, 0.0, 0.0, 0.0, 0.0, 0.0, 0.0, 0.0, 0.0, 0.0, 0.0, 0.0, 0.0, 0.0, 0.0, 0.0, 0.0, 0.0, 0.0, 0.0, 0.0, 0.0, 0.0, 0.0, 0.0, 0.0, 0.0, 0.0, 0.0, 0.0, 0.0, 0.0, 0.0, 0.0, 0.0, 0.0, 0.0, 0.0, 0.0, 0.0, 0.0, 0.0, 0.0, 0.0, 0.0, 0.0, 0.0, 0.0, 0.0, 0.0, 0.0, 0.0, 0.0, 0.0, 0.0, 0.0, 0.0, 0.0, 0.0, 0.0, 0.0, 0.0, 0.0, 0.0, 0.0, 0.0, 0.0, 0.0, 0.0, 0.0, 0.0, 0.0, 0.0, 0.0, 0.0, 0.0, 0.0, 0.0, 0.0, 0.0, 0.0, 0.0, 0.0, 0.0, 0.0, 0.0, 0.0, 0.0, 0.0, 0.0, 0.0, 0.0, 0.0, 0.0, 0.0, 0.0, 0.0, 0.0, 0.0, 0.0, 0.0, 0.0, 0.0, 0.0, 0.0, 0.0, 0.0, 0.0, 0.0, 0.0, 0.0, 0.0, 0.0, 0.0, 0.0, 0.0, 0.0, 0.0, 0.0, 0.0, 0.0, 0.0, 0.0, 0.0, 0.0, 0.0, 0.0, 0.0, 0.0, 0.0, 0.0, 0.0, 0.0, 0.0, 0.0, 0.0, 0.0, 0.0, 0.0, 0.0, 0.0, 0.0, 0.0, 0.0, 0.0, 0.0, 0.0, 0.0, 0.0, 0.0, 0.0, 0.0, 0.0, 0.0, 0.0, 0.0, 0.0, 0.0, 0.0, 0.0, 0.0, 0.0, 0.0, 0.0, 0.0, 0.0, 0.0, 0.0, 0.0, 0.0, 0.0, 0.0, 0.0, 0.0, 0.0, 0.0, 0.0, 0.0, 0.0, 0.0, 0.0, 0.0, 0.0, 0.0, 0.0, 0.0, 0.0, 0.0, 0.0, 0.0, 0.0, 0.0, 0.0, 0.0, 0.0, 0.0, 0.0, 0.0, 0.0, 0.0, 0.0, 0.0, 0.0, 0.0, 0.0, 0.0, 0.0, 0.0, 0.0, 0.0, 0.0, 0.0, 0.0, 0.0, 0.0, 0.0, 0.0, 0.0, 0.0, 0.0, 0.0, 0.0, 0.0, 0.0, 0.0, 0.0, 0.0, 0.0, 0.0, 0.0, 0.0, 0.0, 0.0, 0.0, 0.0, 0.0, 0.0, 0.0, 0.0, 0.0, 0.0, 0.0, 0.0, 0.0, 0.0, 0.0, 0.0, 0.0, 0.0, 0.0, 0.0, 0.0, 0.0, 0.0, 0.0, 0.0, 0.0, 0.0, 0.0, 0.0, 0.0, 0.0, 0.0, 0.0, 0.0, 0.0, 0.0, 0.0, 0.0, 0.0, 0.0, 0.0, 0.0, 0.0, 0.0, 0.0, 0.0, 0.0, 0.0, 0.0, 0.0, 0.0, 0.0, 0.0, 0.0, 0.0, 0.0, 0.0, 0.0, 0.0, 0.0, 0.0, 0.0, 0.0, 0.0, 0.0, 0.0, 0.0, 0.0, 0.0, 0.0, 0.0, 0.0, 0.0, 0.0, 0.0, 0.0, 0.0, 0.0, 0.0, 0.0, 0.0, 0.0, 0.0, 0.0, 0.0, 0.0, 0.0, 0.0, 0.0, 0.0, 0.0, 0.0, 0.0, 0.0, 0.0, 0.0, 0.0, 0.0, 0.0, 0.0, 0.0, 0.0, 0.0, 0.0, 0.0, 0.0, 0.0, 0.0, 0.0, 0.0, 0.0, 0.0, 0.0, 0.0, 0.0, 0.0, 0.0, 0.0, 0.0, 0.0, 0.0, 0.0, 0.0, 0.0, 0.0, 0.0, 0.0, 0.0, 0.0, 0.0, 0.0, 0.0, 0.0, 0.0, 0.0, 0.0, 0.0, 0.0, 0.0, 0.0, 0.0, 0.0, 0.0, 0.0, 0.0, 0.0, 0.0, 0.0, 0.0, 0.0, 0.0, 0.0, 0.0, 0.0, 0.0, 0.0, 0.0, 0.0, 0.0, 0.0, 0.0, 0.0, 0.0, 0.0, 0.0, 0.0, 0.0, 0.0, 0.0, 0.0, 0.0, 0.0, 0.0, 0.0, 0.0, 0.0, 0.0, 0.0, 0.0, 0.0, 0.0, 0.0, 0.0, 0.0, 0.0, 0.0, 0.0, 0.0, 0.0, 0.0, 0.0, 0.0, 0.0, 0.0, 0.0, 0.0, 0.0, 0.0, 0.0, 0.0, 0.0, 0.0, 0.0, 0.0, 0.0, 0.0, 0.0, 0.0, 0.0, 0.0, 0.0, 0.0, 0.0, 0.0, 0.0, 0.0, 0.0, 0.0, 0.0, 0.0, 0.0, 0.0, 0.0, 0.0, 0.0, 0.0, 0.0, 0.0, 0.0, 0.0, 0.0, 0.0, 0.0, 0.0, 0.0, 0.0, 0.0, 0.0, 0.0, 0.0, 0.0, 0.0, 0.0, 0.0, 0.0, 0.0, 0.0, 0.0, 0.0, 0.0, 0.0, 0.0, 0.0, 0.0, 0.0, 0.0, 0.0, 0.0, 0.0, 0.0, 0.0, 0.0, 0.0, 0.0, 0.0, 0.0, 0.0, 0.0, 0.0, 0.0, 0.0, 0.0, 0.0, 0.0, 0.0, 0.0, 0.0, 0.0, 0.0, 0.0, 0.0, 0.0, 0.0, 0.0, 0.0, 0.0, 0.0, 0.0, 0.0, 0.0, 0.0, 0.0, 0.0, 0.0, 0.0, 0.0, 0.0, 0.0, 0.0, 0.0, 0.0, 0.0, 0.0, 0.0, 0.0, 0.0, 0.0, 0.0, 0.0, 0.0, 0.0, 0.0, 0.0, 0.0, 0.0, 0.0, 0.0, 0.0, 0.0, 0.0, 0.0, 0.0, 0.0, 0.0, 0.0, 0.0, 0.0, 0.0, 0.0, 0.0, 0.0, 0.0, 0.0, 0.0, 0.0, 0.0, 0.0, 0.0, 0.0, 0.0, 0.0, 0.0, 0.0, 0.0, 0.0, 0.0, 0.0, 0.0, 0.0, 0.0, 0.0, 0.0, 0.0, 0.0, 0.0, 0.0, 0.0, 0.0, 0.0, 0.0, 0.0, 0.0, 0.0, 0.0, 0.0, 0.0, 0.0, 0.0, 0.0, 0.0, 0.0, 0.0, 0.0, 0.0, 0.0, 0.0, 0.0, 0.0, 0.0, 0.0, 0.0, 0.0, 0.0, 0.0, 0.0, 0.0, 0.0, 0.0, 0.0, 0.0, 0.0, 0.0, 0.0, 0.0, 0.0, 0.0, 0.0, 0.0, 0.0, 0.0, 0.0, 0.0, 0.0, 0.0, 0.0, 0.0, 0.0, 0.0, 0.0, 0.0, 0.0, 0.0, 0.0, 0.0, 0.0, 0.0, 0.0, 0.0, 0.0, 0.0, 0.0, 0.0, 0.0, 0.0, 0.0, 0.0, 0.0, 0.0, 0.0, 0.0, 0.0, 0.0, 0.0, 0.0, 0.0, 0.0, 0.0, 0.0, 0.0, 0.0, 0.0, 0.0, 0.0, 0.0, 0.0, 0.0, 0.0, 0.0, 0.0, 0.0, 0.0, 0.0, 0.0, 0.0, 0.0, 0.0, 0.0, 0.0, 0.0, 0.0, 0.0, 0.0, 0.0, 0.0, 0.0, 0.0, 0.0, 0.0, 0.0, 0.0, 0.0, 0.0, 0.0, 0.0, 0.0, 0.0, 0.0, 0.0, 0.0, 0.0, 0.0, 0.0, 0.0, 0.0, 0.0, 0.0, 0.0, 0.0, 0.0, 0.0, 0.0, 0.0, 0.0, 0.0, 0.0, 0.0, 0.0, 0.0, 0.0, 0.0, 0.0, 0.0, 0.0, 0.0, 0.0, 0.0, 0.0, 0.0, 0.0, 0.0, 0.0, 0.0, 0.0, 0.0, 0.0, 0.0, 0.0, 0.0, 0.0, 0.0, 0.0, 0.0, 0.0, 0.0, 0.0, 0.0, 0.0, 0.0, 0.0, 0.0, 0.0, 0.0, 0.0, 0.0, 0.0, 0.0, 0.0, 0.0, 0.0, 0.0, 0.0, 0.0, 0.0, 0.0, 0.0, 0.0, 0.0, 0.0, 0.0, 0.0, 0.0, 0.0, 0.0, 0.0, 0.0, 0.0, 0.0, 0.0, 0.0, 0.0, 0.0, 0.0, 0.0, 0.0, 0.0, 0.0, 0.0, 0.0, 0.0, 0.0, 0.0, 0.0, 0.0, 0.0, 0.0, 0.0, 0.0, 0.0, 0.0, 0.0, 0.0, 0.0, 0.0, 0.0, 0.0, 0.0, 0.0, 0.0, 0.0, 0.0, 0.0, 0.0, 0.0, 0.0, 0.0, 0.0, 0.0, 0.0, 0.0, 0.0, 0.0, 0.0, 0.0, 0.0, 0.0, 0.0, 0.0, 0.0, 0.0, 0.0, 0.0, 0.0, 0.0, 0.0, 0.0, 0.0, 0.0, 0.0, 0.0, 0.0, 0.0, 0.0, 0.0, 0.0, 0.0, 0.0, 0.0, 0.0, 0.0, 0.0, 0.0, 0.0, 0.0, 0.0, 0.0, 0.0, 0.0, 0.0, 0.0, 0.0, 0.0, 0.0, 0.0, 0.0, 0.0, 0.0, 0.0, 0.0, 0.0, 0.0, 0.0, 0.0, 0.0, 0.0, 0.0, 0.0, 0.0, 0.0, 0.0, 0.0, 0.0, 0.0, 0.0, 0.0, 0.0, 0.0, 0.0, 0.0, 0.0, 0.0, 0.0, 0.0, 0.0, 0.0, 0.0, 0.0, 0.0, 0.0, 0.0, 0.0, 0.0, 0.0, 0.0, 0.0, 0.0, 0.0, 0.0, 0.0, 0.0, 0.0, 0.0, 0.0, 0.0, 0.0, 0.0, 0.0, 0.0, 0.0, 0.0, 0.0, 0.0, 0.0, 0.0, 0.0, 0.0, 0.0, 0.0, 0.0, 0.0, 0.0, 0.0, 0.0, 0.0, 0.0, 0.0, 0.0, 0.0, 0.0, 0.0, 0.0, 0.0, 0.0, 0.0, 0.0, 0.0, 0.0, 0.0, 0.0, 0.0, 0.0, 0.0, 0.0, 0.0, 0.0, 0.0, 0.0, 0.0, 0.0, 0.0, 0.0, 0.0, 0.0, 0.0, 0.0, 0.0, 0.0, 0.0, 0.0, 0.0, 0.0, 0.0, 0.0, 0.0, 0.0, 0.0, 0.0, 0.0, 0.0, 0.0, 0.0, 0.0, 0.0, 0.0, 0.0, 0.0, 0.0, 0.0, 0.0, 0.0, 0.0, 0.0, 0.0, 0.0, 0.0, 0.0, 0.0, 0.0, 0.0, 0.0, 0.0, 0.0, 0.0, 0.0, 0.0, 0.0, 0.0, 0.0, 0.0, 0.0, 0.0, 0.0, 0.0, 0.0, 0.0, 0.0, 0.0, 0.0, 0.0, 0.0, 0.0, 0.0, 0.0, 0.0, 0.0, 0.0, 0.0, 0.0, 0.0, 0.0, 0.0, 0.0, 0.0, 0.0, 0.0, 0.0, 0.0, 0.0, 0.0, 0.0, 0.0, 0.0, 0.0, 0.0, 0.0, 0.0, 0.0, 0.0, 0.0, 0.0, 0.0, 0.0, 0.0, 0.0, 0.0, 0.0, 0.0, 0.0, 0.0, 0.0, 0.0, 0.0, 0.0, 0.0, 0.0, 0.0, 0.0, 0.0, 0.0, 0.0, 0.0, 0.0, 0.0, 0.0, 0.0, 0.0, 0.0, 0.0, 0.0, 0.0, 0.0, 0.0, 0.0, 0.0, 0.0, 0.0, 0.0, 0.0, 0.0, 0.0, 0.0, 0.0, 0.0, 0.0, 0.0, 0.0, 0.0, 0.0, 0.0, 0.0, 0.0, 0.0, 0.0, 0.0, 0.0, 0.0, 0.0, 0.0, 0.0, 0.0, 0.0, 0.0, 0.0, 0.0, 0.0, 0.0, 0.0, 0.0, 0.0, 0.0, 0.0, 0.0, 0.0, 0.0, 0.0, 0.0, 0.0, 0.0, 0.0, 0.0, 0.0, 0.0, 0.0, 0.0, 0.0, 0.0, 0.0, 0.0, 0.0, 0.0, 0.0, 0.0, 0.0, 0.0, 0.0, 0.0, 0.0, 0.0, 0.0, 0.0, 0.0, 0.0, 0.0, 0.0, 0.0, 0.0, 0.0, 0.0, 0.0, 0.0, 0.0, 0.0, 0.0, 0.0, 0.0, 0.0, 0.0, 0.0, 0.0, 0.0, 0.0, 0.0, 0.0, 0.0, 0.0, 0.0, 0.0, 0.0, 0.0, 0.0, 0.0, 0.0, 0.0, 0.0, 0.0, 0.0, 0.0, 0.0, 0.0, 0.0, 0.0, 0.0, 0.0, 0.0, 0.0, 0.0, 0.0, 0.0, 0.0, 0.0, 0.0, 0.0, 0.0, 0.0, 0.0, 0.0, 0.0, 0.0, 0.0, 0.0, 0.0, 0.0, 0.0, 0.0, 0.0, 0.0, 0.0, 0.0, 0.0, 0.0, 0.0, 0.0, 0.0, 0.0, 0.0, 0.0, 0.0, 0.0, 0.0, 0.0, 0.0, 0.0, 0.0, 0.0, 0.0, 0.0, 0.0, 0.0, 0.0, 0.0, 0.0, 0.0, 0.0, 0.0, 0.0, 0.0, 0.0, 0.0, 0.0, 0.0, 0.0, 0.0, 0.0, 0.0, 0.0, 0.0, 0.0, 0.0, 0.0, 0.0, 0.0, 0.0, 0.0, 0.0, 0.0, 0.0, 0.0, 0.0, 0.0, 0.0, 0.0, 0.0, 0.0, 0.0, 0.0, 0.0, 0.0, 0.0, 0.0, 0.0, 0.0, 0.0, 0.0, 0.0, 0.0, 0.0, 0.0, 0.0, 0.0, 0.0, 0.0, 0.0, 0.0, 0.0, 0.0, 0.0, 0.0, 0.0, 0.0, 0.0, 0.0, 0.0, 0.0, 0.0, 0.0, 0.0, 0.0, 0.0, 0.0, 0.0, 0.0, 0.0, 0.0, 0.0, 0.0, 0.0, 0.0, 0.0, 0.0, 0.0, 0.0, 0.0, 0.0, 0.0, 0.0, 0.0, 0.0, 0.0, 0.0, 0.0, 0.0, 0.0, 0.0, 0.0, 0.0, 0.0, 0.0, 0.0, 0.0, 0.0, 0.0, 0.0, 0.0, 0.0, 0.0, 0.0, 0.0, 0.0, 0.0, 0.0, 0.0, 0.0, 0.0, 0.0, 0.0, 0.0, 0.0, 0.0, 0.0, 0.0, 0.0, 0.0, 0.0, 0.0, 0.0, 0.0, 0.0, 0.0, 0.0, 0.0, 0.0, 0.0, 0.0, 0.0, 0.0, 0.0, 0.0, 0.0, 0.0, 0.0, 0.0, 0.0, 0.0, 0.0, 0.0, 0.0, 0.0, 0.0, 0.0, 0.0, 0.0, 0.0, 0.0, 0.0, 0.0, 0.0, 0.0, 0.0, 0.0, 0.0, 0.0, 0.0, 0.0, 0.0, 0.0, 0.0, 0.0, 0.0, 0.0, 0.0, 0.0, 0.0, 0.0, 0.0, 0.0, 0.0, 0.0, 0.0, 0.0, 0.0, 0.0, 0.0, 0.0, 0.0, 0.0, 0.0, 0.0, 0.0, 0.0, 0.0, 0.0, 0.0, 0.0, 0.0, 0.0, 0.0, 0.0, 0.0, 0.0, 0.0, 0.0, 0.0, 0.0, 0.0, 0.0, 0.0, 0.0, 0.0, 0.0, 0.0, 0.0, 0.0, 0.0, 0.0, 0.0, 0.0, 0.0, 0.0, 0.0, 0.0, 0.0, 0.0, 0.0, 0.0, 0.0, 0.0, 0.0, 0.0, 0.0, 0.0, 0.0, 0.0, 0.0, 0.0, 0.0, 0.0, 0.0, 0.0, 0.0, 0.0, 0.0, 0.0, 0.0, 0.0, 0.0, 0.0, 0.0, 0.0, 0.0, 0.0, 0.0, 0.0, 0.0, 0.0, 0.0, 0.0, 0.0, 0.0, 0.0, 0.0, 0.0, 0.0, 0.0, 0.0, 0.0, 0.0, 0.0, 0.0, 0.0, 0.0, 0.0, 0.0, 0.0, 0.0, 0.0, 0.0, 0.0, 0.0, 0.0, 0.0, 0.0, 0.0, 0.0, 0.0, 0.0, 0.0, 0.0, 0.0, 0.0, 0.0, 0.0, 0.0, 0.0, 0.0, 0.0, 0.0, 0.0, 0.0, 0.0, 0.0, 0.0, 0.0, 0.0, 0.0, 0.0, 0.0, 0.0, 0.0, 0.0, 0.0, 0.0, 0.0, 0.0, 0.0, 0.0, 0.0, 0.0, 0.0, 0.0, 0.0, 0.0, 0.0, 0.0, 0.0, 0.0, 0.0, 0.0, 0.0, 0.0, 0.0, 0.0, 0.0, 0.0, 0.0, 0.0, 0.0, 0.0, 0.0, 0.0, 0.0, 0.0, 0.0, 0.0, 0.0, 0.0, 0.0, 0.0, 0.0, 0.0, 0.0, 0.0, 0.0, 0.0, 0.0, 0.0, 0.0, 0.0, 0.0, 0.0, 0.0, 0.0, 0.0, 0.0, 0.0, 0.0, 0.0, 0.0, 0.0, 0.0, 0.0, 0.0, 0.0, 0.0, 0.0, 0.0, 0.0, 0.0, 0.0, 0.0, 0.0, 0.0, 0.0, 0.0, 0.0, 0.0, 0.0, 0.0, 0.0, 0.0, 0.0, 0.0, 0.0, 0.0, 0.0, 0.0, 0.0, 0.0, 0.0, 0.0, 0.0, 0.0, 0.0, 0.0, 0.0, 0.0, 0.0, 0.0, 0.0, 0.0, 0.0, 0.0, 0.0, 0.0, 0.0, 0.0, 0.0, 0.0, 0.0, 0.0, 0.0, 0.0, 0.0, 0.0, 0.0, 0.0, 0.0, 0.0, 0.0, 0.0, 0.0, 0.0, 0.0, 0.0, 0.0, 0.0, 0.0, 0.0, 0.0, 0.0, 0.0, 0.0, 0.0, 0.0, 0.0, 0.0, 0.0, 0.0, 0.0, 0.0, 0.0, 0.0, 0.0, 0.0, 0.0, 0.0, 0.0, 0.0, 0.0, 0.0, 0.0, 0.0, 0.0, 0.0, 0.0, 0.0, 0.0, 0.0, 0.0, 0.0, 0.0, 0.0, 0.0, 0.0, 0.0, 0.0, 0.0, 0.0, 0.0, 0.0, 0.0, 0.0, 0.0, 0.0, 0.0, 0.0, 0.0, 0.0, 0.0, 0.0, 0.0, 0.0, 0.0, 0.0, 0.0, 0.0, 0.0, 0.0, 0.0, 0.0, 0.0, 0.0, 0.0, 0.0, 0.0, 0.0, 0.0, 0.0, 0.0, 0.0, 0.0, 0.0, 0.0, 0.0, 0.0, 0.0, 0.0, 0.0, 0.0, 0.0, 0.0, 0.0, 0.0, 0.0, 0.0, 0.0, 0.0, 0.0, 0.0, 0.0, 0.0, 0.0, 0.0, 0.0, 0.0, 0.0, 0.0, 0.0, 0.0, 0.0, 0.0, 0.0, 0.0, 0.0, 0.0, 0.0, 0.0, 0.0, 0.0, 0.0, 0.0, 0.0, 0.0, 0.0, 0.0, 0.0, 0.0, 0.0, 0.0, 0.0, 0.0, 0.0, 0.0, 0.0, 0.0, 0.0, 0.0, 0.0, 0.0, 0.0, 0.0, 0.0, 0.0, 0.0, 0.0, 0.0, 0.0, 0.0, 0.0, 0.0, 0.0, 0.0, 0.0, 0.0, 0.0, 0.0, 0.0, 0.0, 0.0, 0.0, 0.0, 0.0, 0.0, 0.0, 0.0, 0.0, 0.0, 0.0, 0.0, 0.0, 0.0, 0.0, 0.0, 0.0, 0.0, 0.0, 0.0, 0.0, 0.0, 0.0, 0.0, 0.0, 0.0, 0.0, 0.0, 0.0, 0.0, 0.0, 0.0, 0.0, 0.0, 0.0, 0.0, 0.0, 0.0, 0.0, 0.0, 0.0, 0.0, 0.0, 0.0, 0.0, 0.0, 0.0, 0.0, 0.0, 0.0, 0.0, 0.0, 0.0, 0.0, 0.0, 0.0, 0.0, 0.0, 0.0, 0.0, 0.0, 0.0, 0.0, 0.0, 0.0, 0.0, 0.0, 0.0, 0.0, 0.0, 0.0, 0.0, 0.0, 0.0, 0.0, 0.0, 0.0, 0.0, 0.0, 0.0, 0.0, 0.0, 0.0, 0.0, 0.0, 0.0, 0.0, 0.0, 0.0, 0.0, 0.0, 0.0, 0.0, 0.0, 0.0, 0.0, 0.0, 0.0, 0.0, 0.0, 0.0, 0.0, 0.0, 0.0, 0.0, 0.0, 0.0, 0.0, 0.0, 0.0, 0.0, 0.0, 0.0, 0.0, 0.0, 0.0, 0.0, 0.0, 0.0, 0.0, 0.0, 0.0, 0.0, 0.0, 0.0, 0.0, 0.0, 0.0, 0.0, 0.0, 0.0, 0.0, 0.0, 0.0, 0.0, 0.0, 0.0, 0.0, 0.0, 0.0, 0.0, 0.0, 0.0, 0.0, 0.0, 0.0, 0.0, 0.0, 0.0, 0.0, 0.0, 0.0, 0.0, 0.0, 0.0, 0.0, 0.0, 0.0, 0.0, 0.0, 0.0, 0.0, 0.0, 0.0, 0.0, 0.0, 0.0, 0.0, 0.0, 0.0, 0.0, 0.0, 0.0, 0.0, 0.0, 0.0, 0.0, 0.0, 0.0, 0.0, 0.0, 0.0, 0.0, 0.0, 0.0, 0.0, 0.0, 0.0, 0.0, 0.0, 0.0, 0.0, 0.0, 0.0, 0.0, 0.0, 0.0, 0.0, 0.0, 0.0, 0.0, 0.0, 0.0, 0.0, 0.0, 0.0, 0.0, 0.0, 0.0, 0.0, 0.0, 0.0, 0.0, 0.0, 0.0, 0.0, 0.0, 0.0, 0.0, 0.0, 0.0, 0.0, 0.0, 0.0, 0.0, 0.0, 0.0, 0.0, 0.0, 0.0, 0.0, 0.0, 0.0, 0.0, 0.0, 0.0, 0.0, 0.0, 0.0, 0.0, 0.0, 0.0, 0.0, 0.0, 0.0, 0.0, 0.0, 0.0, 0.0, 0.0, 0.0, 0.0, 0.0, 0.0, 0.0, 0.0, 0.0, 0.0, 0.0, 0.0, 0.0, 0.0, 0.0, 0.0, 0.0, 0.0, 0.0, 0.0, 0.0, 0.0, 0.0, 0.0, 0.0, 0.0, 0.0, 0.0, 0.0, 0.0, 0.0, 0.0, 0.0, 0.0, 0.0, 0.0, 0.0, 0.0, 0.0, 0.0, 0.0, 0.0, 0.0, 0.0, 0.0, 0.0, 0.0, 0.0, 0.0, 0.0, 0.0, 0.0, 0.0, 0.0, 0.0, 0.0, 0.0, 0.0, 0.0, 0.0, 0.0, 0.0, 0.0, 0.0, 0.0, 0.0, 0.0, 0.0, 0.0, 0.0, 0.0, 0.0, 0.0, 0.0, 0.0, 0.0, 0.0, 0.0, 0.0, 0.0, 0.0, 0.0, 0.0, 0.0, 0.0, 0.0, 0.0, 0.0, 0.0, 0.0, 0.0, 0.0, 0.0, 0.0, 0.0, 0.0, 0.0, 0.0, 0.0, 0.0, 0.0, 0.0, 0.0, 0.0, 0.0, 0.0, 0.0, 0.0, 0.0, 0.0, 0.0, 0.0, 0.0, 0.0, 0.0, 0.0, 0.0, 0.0, 0.0, 0.0, 0.0, 0.0, 0.0, 0.0, 0.0, 0.0, 0.0, 0.0, 0.0, 0.0, 0.0, 0.0, 0.0, 0.0, 0.0, 0.0, 0.0, 0.0, 0.0, 0.0, 0.0, 0.0, 0.0, 0.0, 0.0, 0.0, 0.0, 0.0, 0.0, 0.0, 0.0, 0.0, 0.0, 0.0, 0.0, 0.0, 0.0, 0.0, 0.0, 0.0, 0.0, 0.0, 0.0, 0.0, 0.0, 0.0, 0.0, 0.0, 0.0, 0.0, 0.0, 0.0, 0.0, 0.0, 0.0, 0.0, 0.0, 0.0, 0.0, 0.0, 0.0, 0.0, 0.0, 0.0, 0.0, 0.0, 0.0, 0.0, 0.0, 0.0, 0.0, 0.0, 0.0, 0.0, 0.0, 0.0, 0.0, 0.0, 0.0, 0.0, 0.0, 0.0, 0.0, 0.0, 0.0, 0.0, 0.0, 0.0, 0.0, 0.0, 0.0, 0.0, 0.0, 0.0, 0.0, 0.0, 0.0, 0.0, 0.0, 0.0, 0.0, 0.0, 0.0, 0.0, 0.0, 0.0, 0.0, 0.0, 0.0, 0.0, 0.0, 0.0, 0.0, 0.0, 0.0, 0.0, 0.0, 0.0, 0.0, 0.0, 0.0, 0.0, 0.0, 0.0, 0.0, 0.0, 0.0, 0.0, 0.0, 0.0, 0.0, 0.0, 0.0, 0.0, 0.0, 0.0, 0.0, 0.0, 0.0, 0.0, 0.0, 0.0, 0.0, 0.0, 0.0, 0.0, 0.0, 0.0, 0.0, 0.0, 0.0, 0.0, 0.0, 0.0, 0.0, 0.0, 0.0, 0.0, 0.0, 0.0, 0.0, 0.0, 0.0, 0.0, 0.0, 0.0, 0.0, 0.0, 0.0, 0.0, 0.0, 0.0, 0.0, 0.0, 0.0, 0.0, 0.0, 0.0, 0.0, 0.0, 0.0, 0.0, 0.0, 0.0, 0.0, 0.0, 0.0, 0.0, 0.0, 0.0, 0.0, 0.0, 0.0, 0.0, 0.0, 0.0, 0.0, 0.0, 0.0, 0.0, 0.0, 0.0, 0.0, 0.0, 0.0, 0.0, 0.0, 0.0, 0.0, 0.0, 0.0, 0.0, 0.0, 0.0, 0.0, 0.0, 0.0, 0.0, 0.0, 0.0, 0.0, 0.0, 0.0, 0.0, 0.0, 0.0, 0.0, 0.0, 0.0, 0.0, 0.0, 0.0, 0.0, 0.0, 0.0, 0.0, 0.0, 0.0, 0.0, 0.0, 0.0, 0.0, 0.0, 0.0, 0.0, 0.0, 0.0, 0.0, 0.0, 0.0, 0.0, 0.0, 0.0, 0.0, 0.0, 0.0, 0.0, 0.0, 0.0, 0.0, 0.0, 0.0, 0.0, 0.0, 0.0, 0.0, 0.0, 0.0, 0.0, 0.0, 0.0, 0.0, 0.0, 0.0, 0.0, 0.0, 0.0, 0.0, 0.0, 0.0, 0.0, 0.0, 0.0, 0.0, 0.0, 0.0, 0.0, 0.0, 0.0, 0.0, 0.0, 0.0, 0.0, 0.0, 0.0, 0.0, 0.0, 0.0, 0.0, 0.0, 0.0, 0.0, 0.0, 0.0, 0.0, 0.0, 0.0, 0.0, 0.0, 0.0, 0.0, 0.0, 0.0, 0.0, 0.0, 0.0, 0.0, 0.0, 0.0, 0.0, 0.0, 0.0, 0.0, 0.0, 0.0, 0.0, 0.0, 0.0, 0.0, 0.0, 0.0, 0.0, 0.0, 0.0, 0.0, 0.0, 0.0, 0.0, 0.0, 0.0, 0.0, 0.0, 0.0, 0.0, 0.0, 0.0, 0.0, 0.0, 0.0, 0.0, 0.0, 0.0, 0.0, 0.0, 0.0, 0.0, 0.0, 0.0, 0.0, 0.0, 0.0, 0.0, 0.0, 0.0, 0.0, 0.0, 0.0, 0.0, 0.0, 0.0, 0.0, 0.0, 0.0, 0.0, 0.0, 0.0, 0.0, 0.0, 0.0, 0.0, 0.0, 0.0, 0.0, 0.0, 0.0, 0.0, 0.0, 0.0, 0.0, 0.0, 0.0, 0.0, 0.0, 0.0, 0.0, 0.0, 0.0, 0.0, 0.0, 0.0, 0.0, 0.0, 0.0, 0.0, 0.0, 0.0, 0.0, 0.0, 0.0, 0.0, 0.0, 0.0, 0.0, 0.0, 0.0, 0.0, 0.0, 0.0, 0.0, 0.0, 0.0, 0.0, 0.0, 0.0, 0.0, 0.0, 0.0, 0.0, 0.0, 0.0, 0.0, 0.0, 0.0, 0.0, 0.0, 0.0, 0.0, 0.0, 0.0, 0.0, 0.0, 0.0, 0.0, 0.0, 0.0, 0.0, 0.0, 0.0, 0.0, 0.0, 0.0, 0.0, 0.0, 0.0, 0.0, 0.0, 0.0, 0.0, 0.0, 0.0, 0.0, 0.0, 0.0, 0.0, 0.0, 0.0, 0.0, 0.0, 0.0, 0.0, 0.0, 0.0, 0.0, 0.0, 0.0, 0.0, 0.0, 0.0, 0.0, 0.0, 0.0, 0.0, 0.0, 0.0, 0.0, 0.0, 0.0, 0.0, 0.0, 0.0, 0.0, 0.0, 0.0, 0.0, 0.0, 0.0, 0.0, 0.0, 0.0, 0.0, 0.0, 0.0, 0.0, 0.0, 0.0, 0.0, 0.0, 0.0, 0.0, 0.0, 0.0, 0.0, 0.0, 0.0, 0.0, 0.0, 0.0])
me_circle_001.use_remesh_fix_poles = True
me_circle_001.use_remesh_preserve_attributes = False
me_circle_001.use_mirror_vertex_groups = False
me_circle_001.update()

# ---- objects
ob_light = bpy.data.objects.new('Light', light_light)
ob_camera = bpy.data.objects.new('Camera', cam_camera)
ob_metal_part_001 = bpy.data.objects.new('Metal Part.001', me_circle_001)

# ---- transforms, parenting, visibility, modifiers, constraints
ob_light.location = (4.076, 1.005, 5.904)
ob_light.rotation_euler = (0.6503, 0.05522, 1.866)
ob_light.lock_rotations_4d = False
ob_light.empty_display_type = 'ARROWS'
ob_light.color = (0.0, 0.0, 0.0, 0.0)
ob_light.lineart.crease_threshold = 0.0
ob_camera.location = (7.359, -6.926, 4.958)
ob_camera.rotation_euler = (1.109, 0.0, 0.8149)
ob_camera.lock_rotations_4d = False
ob_camera.empty_display_type = 'ARROWS'
ob_camera.color = (0.0, 0.0, 0.0, 0.0)
ob_camera.display_type = 'WIRE'
ob_camera.lineart.crease_threshold = 0.0
ob_metal_part_001.location = (0.0, 0.0, 0.0)
ob_metal_part_001.scale = (0.3436, 0.3436, 0.3436)
ob_metal_part_001.lineart.crease_threshold = 0.0
_m = ob_metal_part_001.modifiers.new('Subdivision', 'SUBSURF')
_m.uv_smooth = 'PRESERVE_CORNERS'
_m.levels = 3
_m = ob_metal_part_001.modifiers.new('Auto Smooth', 'NODES')
_m.node_group = ng_auto_smooth
_gi = [s.identifier for s in ng_auto_smooth.interface.items_tree if s.item_type == 'SOCKET' and s.in_out == 'INPUT']
_m[_gi[1]] = 0.5236  # Angle

# ---- collection membership
col_collection.objects.link(ob_light)
col_collection.objects.link(ob_camera)
col_metal_part.objects.link(ob_metal_part_001)

# ---- scene / render settings (as saved in the file)
scene.camera = ob_camera
scene.frame_start = 1; scene.frame_end = 250; scene.frame_set(1)
scene.render.engine = 'BLENDER_EEVEE_NEXT'
scene.cycles.use_denoising = False
scene.cycles.samples = 128
scene.cycles.sampling_pattern = 'TABULATED_SOBOL'
scene.cycles.use_adaptive_sampling = False
scene.cycles.use_light_tree = False
scene.view_settings.view_transform = 'Filmic'
bpy.context.view_layer.update()
